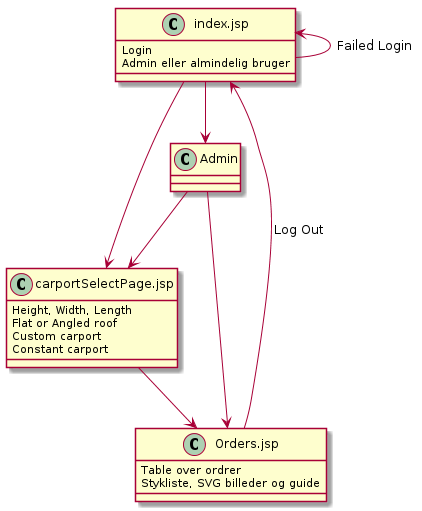

The diagram above was rendered by PlantUML. Its source (embedded in the PNG):
@startuml

set namespaceSeparator ::

class index.jsp{
Login
Admin eller almindelig bruger
}

class carportSelectPage.jsp{
Height, Width, Length
Flat or Angled roof
Custom carport
Constant carport
}

class Orders.jsp{
Table over ordrer
Stykliste, SVG billeder og guide
}

index.jsp <-- index.jsp : Failed Login

index.jsp --> carportSelectPage.jsp

index.jsp --> Admin

Admin --> carportSelectPage.jsp

Admin --> Orders.jsp

carportSelectPage.jsp --> Orders.jsp

Orders.jsp --> index.jsp : Log Out
@enduml